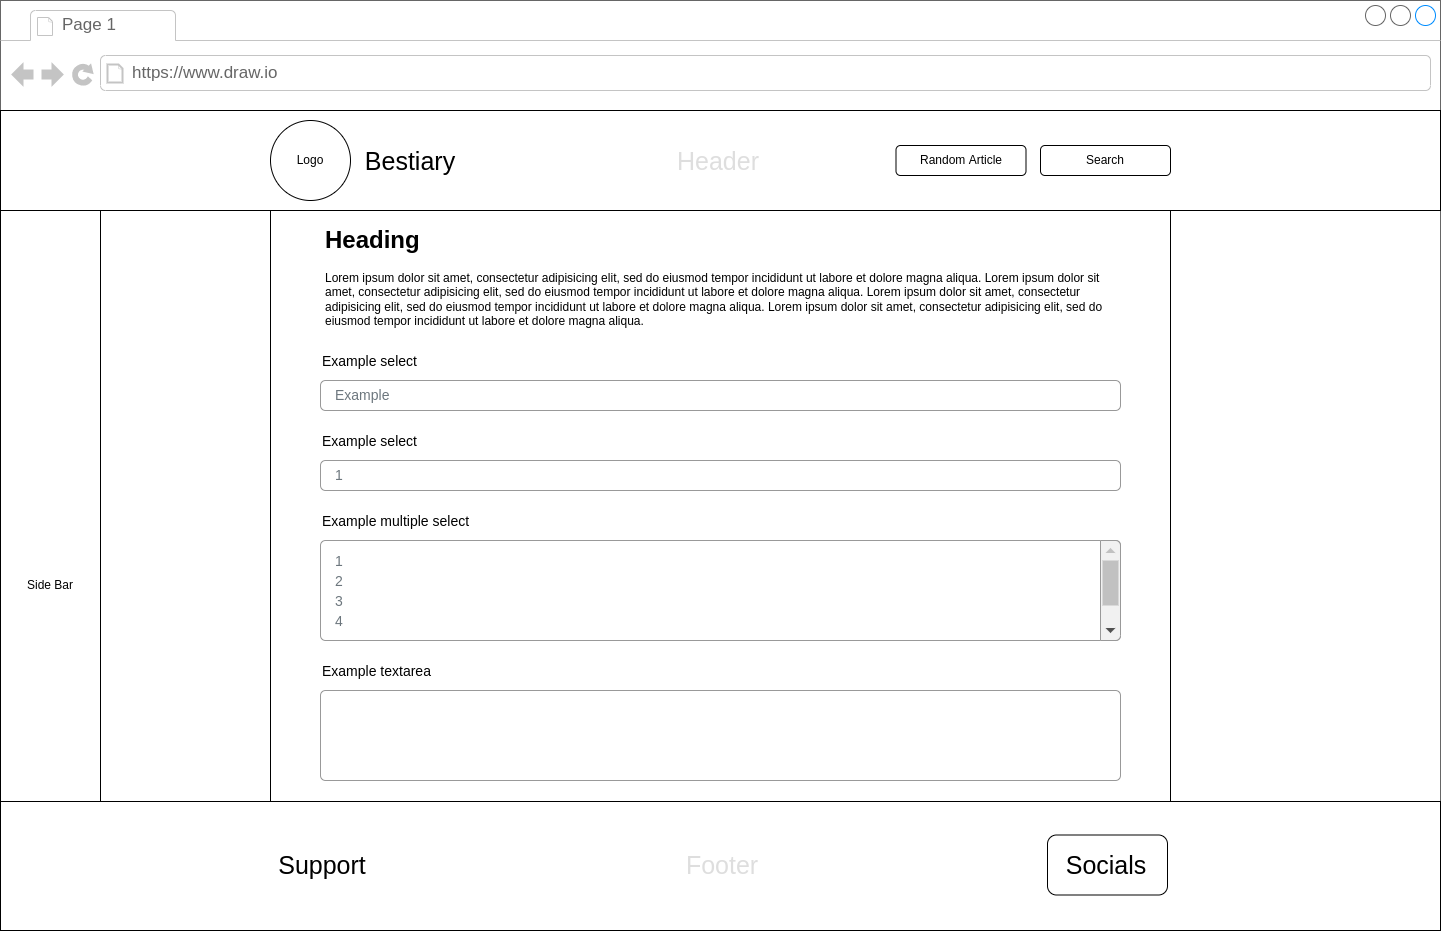

The diagram above was exported from draw.io. Its source (the exported page's mxGraphModel, read from the mxfile embedded in the PNG):
<mxGraphModel dx="2377" dy="2002" grid="1" gridSize="10" guides="1" tooltips="1" connect="1" arrows="1" fold="1" page="1" pageScale="1" pageWidth="827" pageHeight="1169" math="0" shadow="0">
  <root>
    <mxCell id="0" />
    <mxCell id="1" parent="0" />
    <mxCell id="oSOH8mDTGZNCKSw2DUNV-1" value="" style="strokeWidth=1;shadow=0;dashed=0;align=center;html=1;shape=mxgraph.mockup.containers.browserWindow;rSize=0;strokeColor=#666666;strokeColor2=#008cff;strokeColor3=#c4c4c4;mainText=,;recursiveResize=0;" vertex="1" parent="1">
      <mxGeometry x="-306" y="-110" width="1440" height="930" as="geometry" />
    </mxCell>
    <mxCell id="oSOH8mDTGZNCKSw2DUNV-2" value="Page 1" style="strokeWidth=1;shadow=0;dashed=0;align=center;html=1;shape=mxgraph.mockup.containers.anchor;fontSize=17;fontColor=#666666;align=left;" vertex="1" parent="oSOH8mDTGZNCKSw2DUNV-1">
      <mxGeometry x="60" y="12" width="110" height="26" as="geometry" />
    </mxCell>
    <mxCell id="oSOH8mDTGZNCKSw2DUNV-3" value="https://www.draw.io" style="strokeWidth=1;shadow=0;dashed=0;align=center;html=1;shape=mxgraph.mockup.containers.anchor;rSize=0;fontSize=17;fontColor=#666666;align=left;" vertex="1" parent="oSOH8mDTGZNCKSw2DUNV-1">
      <mxGeometry x="130" y="60" width="250" height="26" as="geometry" />
    </mxCell>
    <mxCell id="oSOH8mDTGZNCKSw2DUNV-4" value="" style="rounded=0;whiteSpace=wrap;html=1;" vertex="1" parent="oSOH8mDTGZNCKSw2DUNV-1">
      <mxGeometry y="210" width="100" height="720" as="geometry" />
    </mxCell>
    <mxCell id="oSOH8mDTGZNCKSw2DUNV-5" value="Side Bar" style="text;html=1;strokeColor=none;fillColor=none;align=center;verticalAlign=middle;whiteSpace=wrap;rounded=0;" vertex="1" parent="oSOH8mDTGZNCKSw2DUNV-1">
      <mxGeometry x="20" y="570" width="60" height="30" as="geometry" />
    </mxCell>
    <mxCell id="oSOH8mDTGZNCKSw2DUNV-6" value="" style="rounded=0;whiteSpace=wrap;html=1;" vertex="1" parent="oSOH8mDTGZNCKSw2DUNV-1">
      <mxGeometry x="270" y="110" width="900" height="700" as="geometry" />
    </mxCell>
    <mxCell id="oSOH8mDTGZNCKSw2DUNV-7" value="" style="rounded=0;whiteSpace=wrap;html=1;" vertex="1" parent="oSOH8mDTGZNCKSw2DUNV-1">
      <mxGeometry y="801" width="1440" height="129" as="geometry" />
    </mxCell>
    <mxCell id="oSOH8mDTGZNCKSw2DUNV-8" value="Footer" style="text;html=1;strokeColor=none;fillColor=none;align=center;verticalAlign=middle;whiteSpace=wrap;rounded=0;fontSize=25;fontColor=#DEDEDE;" vertex="1" parent="oSOH8mDTGZNCKSw2DUNV-1">
      <mxGeometry x="692" y="849" width="60" height="30" as="geometry" />
    </mxCell>
    <mxCell id="oSOH8mDTGZNCKSw2DUNV-9" value="Support" style="text;html=1;strokeColor=none;fillColor=none;align=center;verticalAlign=middle;whiteSpace=wrap;rounded=0;fontSize=25;fontColor=#000000;" vertex="1" parent="oSOH8mDTGZNCKSw2DUNV-1">
      <mxGeometry x="272" y="849" width="100" height="30" as="geometry" />
    </mxCell>
    <mxCell id="oSOH8mDTGZNCKSw2DUNV-10" value="" style="rounded=1;whiteSpace=wrap;html=1;fontSize=25;fontColor=#000000;" vertex="1" parent="oSOH8mDTGZNCKSw2DUNV-1">
      <mxGeometry x="1047" y="834.5" width="120" height="60" as="geometry" />
    </mxCell>
    <mxCell id="oSOH8mDTGZNCKSw2DUNV-11" value="Socials" style="text;html=1;strokeColor=none;fillColor=none;align=center;verticalAlign=middle;whiteSpace=wrap;rounded=0;fontSize=25;fontColor=#000000;" vertex="1" parent="oSOH8mDTGZNCKSw2DUNV-1">
      <mxGeometry x="1076" y="849" width="60" height="30" as="geometry" />
    </mxCell>
    <mxCell id="oSOH8mDTGZNCKSw2DUNV-66" value="&lt;h1&gt;Heading&lt;/h1&gt;&lt;p&gt;&lt;/p&gt;Lorem ipsum dolor sit amet, consectetur adipisicing elit, sed do eiusmod tempor incididunt ut labore et dolore magna aliqua. Lorem ipsum dolor sit amet, consectetur adipisicing elit, sed do eiusmod tempor incididunt ut labore et dolore magna aliqua. Lorem ipsum dolor sit amet, consectetur adipisicing elit, sed do eiusmod tempor incididunt ut labore et dolore magna aliqua. Lorem ipsum dolor sit amet, consectetur adipisicing elit, sed do eiusmod tempor incididunt ut labore et dolore magna aliqua." style="text;html=1;strokeColor=none;fillColor=none;spacing=5;spacingTop=-20;whiteSpace=wrap;overflow=hidden;rounded=0;" vertex="1" parent="oSOH8mDTGZNCKSw2DUNV-1">
      <mxGeometry x="320" y="220" width="800" height="120" as="geometry" />
    </mxCell>
    <mxCell id="oSOH8mDTGZNCKSw2DUNV-65" value="" style="group" vertex="1" connectable="0" parent="oSOH8mDTGZNCKSw2DUNV-1">
      <mxGeometry x="320" y="380" width="800" height="400" as="geometry" />
    </mxCell>
    <mxCell id="oSOH8mDTGZNCKSw2DUNV-52" value="1" style="html=1;shadow=0;dashed=0;shape=mxgraph.bootstrap.rrect;rSize=5;fillColor=none;strokeColor=#999999;align=left;spacing=15;fontSize=14;fontColor=#6C767D;" vertex="1" parent="oSOH8mDTGZNCKSw2DUNV-65">
      <mxGeometry width="800" height="30" relative="1" as="geometry">
        <mxPoint y="80" as="offset" />
      </mxGeometry>
    </mxCell>
    <mxCell id="oSOH8mDTGZNCKSw2DUNV-50" value="Example" style="html=1;shadow=0;dashed=0;shape=mxgraph.bootstrap.rrect;rSize=5;fillColor=none;strokeColor=#999999;align=left;spacing=15;fontSize=14;fontColor=#6C767D;" vertex="1" parent="oSOH8mDTGZNCKSw2DUNV-65">
      <mxGeometry width="800" height="30" relative="1" as="geometry">
        <mxPoint as="offset" />
      </mxGeometry>
    </mxCell>
    <mxCell id="oSOH8mDTGZNCKSw2DUNV-51" value="Example select" style="fillColor=none;strokeColor=none;align=left;fontSize=14;" vertex="1" parent="oSOH8mDTGZNCKSw2DUNV-65">
      <mxGeometry width="260" height="40" relative="1" as="geometry">
        <mxPoint y="40" as="offset" />
      </mxGeometry>
    </mxCell>
    <mxCell id="oSOH8mDTGZNCKSw2DUNV-53" value="Example multiple select" style="fillColor=none;strokeColor=none;align=left;fontSize=14;" vertex="1" parent="oSOH8mDTGZNCKSw2DUNV-65">
      <mxGeometry width="260" height="40" relative="1" as="geometry">
        <mxPoint y="120" as="offset" />
      </mxGeometry>
    </mxCell>
    <mxCell id="oSOH8mDTGZNCKSw2DUNV-54" value="" style="html=1;shadow=0;dashed=0;shape=mxgraph.bootstrap.rrect;rSize=5;fillColor=none;strokeColor=#999999;align=left;spacing=15;fontSize=14;fontColor=#6C767D;" vertex="1" parent="oSOH8mDTGZNCKSw2DUNV-65">
      <mxGeometry width="800" height="100" relative="1" as="geometry">
        <mxPoint y="160" as="offset" />
      </mxGeometry>
    </mxCell>
    <mxCell id="oSOH8mDTGZNCKSw2DUNV-55" value="" style="html=1;shadow=0;dashed=0;shape=mxgraph.bootstrap.rightButton;rSize=5;fillColor=#F1F1F1;strokeColor=#999999;" vertex="1" parent="oSOH8mDTGZNCKSw2DUNV-54">
      <mxGeometry x="1" width="20" height="100" relative="1" as="geometry">
        <mxPoint x="-20" as="offset" />
      </mxGeometry>
    </mxCell>
    <mxCell id="oSOH8mDTGZNCKSw2DUNV-56" value="" style="fillColor=#C1C1C1;strokeColor=none;" vertex="1" parent="oSOH8mDTGZNCKSw2DUNV-55">
      <mxGeometry width="16" height="45" relative="1" as="geometry">
        <mxPoint x="2" y="20" as="offset" />
      </mxGeometry>
    </mxCell>
    <mxCell id="oSOH8mDTGZNCKSw2DUNV-57" value="" style="shape=triangle;direction=north;fillColor=#C1C1C1;strokeColor=none;perimeter=none;" vertex="1" parent="oSOH8mDTGZNCKSw2DUNV-55">
      <mxGeometry width="10" height="5" relative="1" as="geometry">
        <mxPoint x="5" y="7.5" as="offset" />
      </mxGeometry>
    </mxCell>
    <mxCell id="oSOH8mDTGZNCKSw2DUNV-58" value="" style="shape=triangle;direction=south;fillColor=#505050;strokeColor=none;perimeter=none;" vertex="1" parent="oSOH8mDTGZNCKSw2DUNV-55">
      <mxGeometry y="1" width="10" height="5" relative="1" as="geometry">
        <mxPoint x="5" y="-12.5" as="offset" />
      </mxGeometry>
    </mxCell>
    <mxCell id="oSOH8mDTGZNCKSw2DUNV-59" value="1" style="fillColor=none;strokeColor=none;align=left;spacing=15;fontSize=14;fontColor=#6C767D;" vertex="1" parent="oSOH8mDTGZNCKSw2DUNV-54">
      <mxGeometry width="780" height="20" relative="1" as="geometry">
        <mxPoint y="10" as="offset" />
      </mxGeometry>
    </mxCell>
    <mxCell id="oSOH8mDTGZNCKSw2DUNV-60" value="2" style="fillColor=none;strokeColor=none;align=left;spacing=15;fontSize=14;fontColor=#6C767D;" vertex="1" parent="oSOH8mDTGZNCKSw2DUNV-54">
      <mxGeometry width="780" height="20" relative="1" as="geometry">
        <mxPoint y="30" as="offset" />
      </mxGeometry>
    </mxCell>
    <mxCell id="oSOH8mDTGZNCKSw2DUNV-61" value="3" style="fillColor=none;strokeColor=none;align=left;spacing=15;fontSize=14;fontColor=#6C767D;" vertex="1" parent="oSOH8mDTGZNCKSw2DUNV-54">
      <mxGeometry width="780" height="20" relative="1" as="geometry">
        <mxPoint y="50" as="offset" />
      </mxGeometry>
    </mxCell>
    <mxCell id="oSOH8mDTGZNCKSw2DUNV-62" value="4" style="fillColor=none;strokeColor=none;align=left;spacing=15;fontSize=14;fontColor=#6C767D;" vertex="1" parent="oSOH8mDTGZNCKSw2DUNV-54">
      <mxGeometry width="780" height="20" relative="1" as="geometry">
        <mxPoint y="70" as="offset" />
      </mxGeometry>
    </mxCell>
    <mxCell id="oSOH8mDTGZNCKSw2DUNV-63" value="Example textarea" style="fillColor=none;strokeColor=none;align=left;fontSize=14;" vertex="1" parent="oSOH8mDTGZNCKSw2DUNV-65">
      <mxGeometry width="260" height="40" relative="1" as="geometry">
        <mxPoint y="270" as="offset" />
      </mxGeometry>
    </mxCell>
    <mxCell id="oSOH8mDTGZNCKSw2DUNV-64" value="" style="html=1;shadow=0;dashed=0;shape=mxgraph.bootstrap.rrect;rSize=5;fillColor=none;strokeColor=#999999;align=left;spacing=15;fontSize=14;fontColor=#6C767D;" vertex="1" parent="oSOH8mDTGZNCKSw2DUNV-65">
      <mxGeometry width="800" height="90" relative="1" as="geometry">
        <mxPoint y="310" as="offset" />
      </mxGeometry>
    </mxCell>
    <mxCell id="oSOH8mDTGZNCKSw2DUNV-67" value="Example select" style="fillColor=none;strokeColor=none;align=left;fontSize=14;" vertex="1" parent="oSOH8mDTGZNCKSw2DUNV-1">
      <mxGeometry x="320" y="340" width="260" height="40" as="geometry" />
    </mxCell>
    <mxCell id="oSOH8mDTGZNCKSw2DUNV-24" value="" style="rounded=0;whiteSpace=wrap;html=1;" vertex="1" parent="1">
      <mxGeometry x="-306" width="1440" height="100" as="geometry" />
    </mxCell>
    <mxCell id="oSOH8mDTGZNCKSw2DUNV-25" value="" style="ellipse;whiteSpace=wrap;html=1;aspect=fixed;" vertex="1" parent="1">
      <mxGeometry x="-36" y="10" width="80" height="80" as="geometry" />
    </mxCell>
    <mxCell id="oSOH8mDTGZNCKSw2DUNV-26" value="Header" style="text;html=1;strokeColor=none;fillColor=none;align=center;verticalAlign=middle;whiteSpace=wrap;rounded=0;fontSize=25;fontColor=#DEDEDE;" vertex="1" parent="1">
      <mxGeometry x="381.75" y="35" width="60" height="30" as="geometry" />
    </mxCell>
    <mxCell id="oSOH8mDTGZNCKSw2DUNV-27" value="Logo" style="text;html=1;strokeColor=none;fillColor=none;align=center;verticalAlign=middle;whiteSpace=wrap;rounded=0;" vertex="1" parent="1">
      <mxGeometry x="-26" y="35" width="60" height="30" as="geometry" />
    </mxCell>
    <mxCell id="oSOH8mDTGZNCKSw2DUNV-28" value="" style="rounded=1;whiteSpace=wrap;html=1;" vertex="1" parent="1">
      <mxGeometry x="734" y="35" width="130" height="30" as="geometry" />
    </mxCell>
    <mxCell id="oSOH8mDTGZNCKSw2DUNV-29" value="Search" style="text;html=1;strokeColor=none;fillColor=none;align=center;verticalAlign=middle;whiteSpace=wrap;rounded=0;" vertex="1" parent="1">
      <mxGeometry x="769" y="35" width="60" height="30" as="geometry" />
    </mxCell>
    <mxCell id="oSOH8mDTGZNCKSw2DUNV-30" value="Bestiary" style="text;html=1;strokeColor=none;fillColor=none;align=center;verticalAlign=middle;whiteSpace=wrap;rounded=0;fontSize=25;fontColor=#000000;" vertex="1" parent="1">
      <mxGeometry x="74" y="35" width="60" height="30" as="geometry" />
    </mxCell>
    <mxCell id="oSOH8mDTGZNCKSw2DUNV-31" value="" style="rounded=1;whiteSpace=wrap;html=1;" vertex="1" parent="1">
      <mxGeometry x="589.5" y="35" width="130" height="30" as="geometry" />
    </mxCell>
    <mxCell id="oSOH8mDTGZNCKSw2DUNV-32" value="Random Article" style="text;html=1;strokeColor=none;fillColor=none;align=center;verticalAlign=middle;whiteSpace=wrap;rounded=0;" vertex="1" parent="1">
      <mxGeometry x="609.75" y="35" width="89.5" height="30" as="geometry" />
    </mxCell>
  </root>
</mxGraphModel>